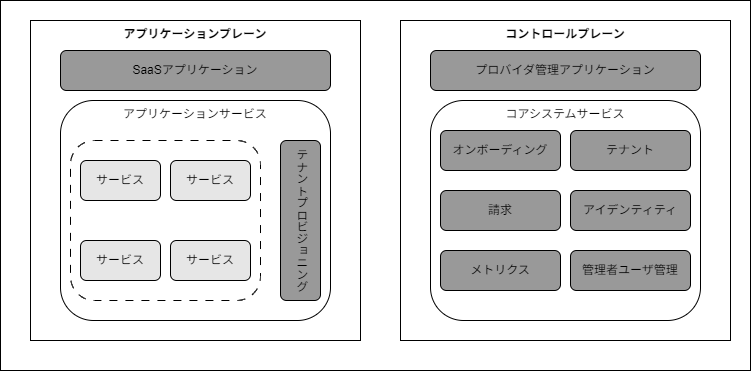

The diagram above was exported from draw.io. Its source (the exported page's mxGraphModel, read from the mxfile embedded in the PNG):
<mxGraphModel dx="1257" dy="675" grid="1" gridSize="10" guides="1" tooltips="1" connect="1" arrows="1" fold="1" page="1" pageScale="1" pageWidth="850" pageHeight="1100" math="0" shadow="0">
  <root>
    <mxCell id="0" />
    <mxCell id="1" parent="0" />
    <mxCell id="27" value="" style="rounded=0;whiteSpace=wrap;html=1;" vertex="1" parent="1">
      <mxGeometry x="110" y="110" width="750" height="370" as="geometry" />
    </mxCell>
    <mxCell id="2" value="&lt;b&gt;アプリケーションプレーン&lt;/b&gt;" style="rounded=0;whiteSpace=wrap;html=1;verticalAlign=top;" vertex="1" parent="1">
      <mxGeometry x="140" y="130" width="330" height="320" as="geometry" />
    </mxCell>
    <mxCell id="3" value="アプリケーションサービス" style="rounded=1;whiteSpace=wrap;html=1;verticalAlign=top;" vertex="1" parent="1">
      <mxGeometry x="170" y="210" width="270" height="220" as="geometry" />
    </mxCell>
    <mxCell id="5" value="" style="rounded=1;whiteSpace=wrap;html=1;dashed=1;dashPattern=8 8;" vertex="1" parent="1">
      <mxGeometry x="180" y="250" width="190" height="160" as="geometry" />
    </mxCell>
    <mxCell id="6" value="テナントプロビジョニング" style="rounded=1;whiteSpace=wrap;html=1;fillColor=#999999;textDirection=vertical-lr;" vertex="1" parent="1">
      <mxGeometry x="390" y="250" width="40" height="160" as="geometry" />
    </mxCell>
    <mxCell id="4" value="サービス" style="rounded=1;whiteSpace=wrap;html=1;fillColor=#E6E6E6;" vertex="1" parent="1">
      <mxGeometry x="190" y="270" width="80" height="40" as="geometry" />
    </mxCell>
    <mxCell id="7" value="サービス" style="rounded=1;whiteSpace=wrap;html=1;fillColor=#E6E6E6;" vertex="1" parent="1">
      <mxGeometry x="280" y="270" width="80" height="40" as="geometry" />
    </mxCell>
    <mxCell id="8" value="サービス" style="rounded=1;whiteSpace=wrap;html=1;fillColor=#E6E6E6;" vertex="1" parent="1">
      <mxGeometry x="190" y="350" width="80" height="40" as="geometry" />
    </mxCell>
    <mxCell id="9" value="サービス" style="rounded=1;whiteSpace=wrap;html=1;fillColor=#E6E6E6;" vertex="1" parent="1">
      <mxGeometry x="280" y="350" width="80" height="40" as="geometry" />
    </mxCell>
    <mxCell id="11" value="SaaSアプリケーション" style="rounded=1;whiteSpace=wrap;html=1;fillColor=#999999;" vertex="1" parent="1">
      <mxGeometry x="170" y="160" width="270" height="40" as="geometry" />
    </mxCell>
    <mxCell id="12" value="&lt;b&gt;コントロールプレーン&lt;/b&gt;" style="rounded=0;whiteSpace=wrap;html=1;verticalAlign=top;" vertex="1" parent="1">
      <mxGeometry x="510" y="130" width="330" height="320" as="geometry" />
    </mxCell>
    <mxCell id="13" value="コアシステムサービス" style="rounded=1;whiteSpace=wrap;html=1;verticalAlign=top;" vertex="1" parent="1">
      <mxGeometry x="540" y="210" width="270" height="220" as="geometry" />
    </mxCell>
    <mxCell id="20" value="プロバイダ管理アプリケーション" style="rounded=1;whiteSpace=wrap;html=1;fillColor=#999999;" vertex="1" parent="1">
      <mxGeometry x="540" y="160" width="270" height="40" as="geometry" />
    </mxCell>
    <mxCell id="21" value="オンボーディング" style="rounded=1;whiteSpace=wrap;html=1;fillColor=#999999;" vertex="1" parent="1">
      <mxGeometry x="550" y="240" width="120" height="40" as="geometry" />
    </mxCell>
    <mxCell id="22" value="テナント" style="rounded=1;whiteSpace=wrap;html=1;fillColor=#999999;" vertex="1" parent="1">
      <mxGeometry x="680" y="240" width="120" height="40" as="geometry" />
    </mxCell>
    <mxCell id="23" value="請求" style="rounded=1;whiteSpace=wrap;html=1;fillColor=#999999;" vertex="1" parent="1">
      <mxGeometry x="550" y="300" width="120" height="40" as="geometry" />
    </mxCell>
    <mxCell id="24" value="アイデンティティ" style="rounded=1;whiteSpace=wrap;html=1;fillColor=#999999;" vertex="1" parent="1">
      <mxGeometry x="680" y="300" width="120" height="40" as="geometry" />
    </mxCell>
    <mxCell id="25" value="メトリクス" style="rounded=1;whiteSpace=wrap;html=1;fillColor=#999999;" vertex="1" parent="1">
      <mxGeometry x="550" y="360" width="120" height="40" as="geometry" />
    </mxCell>
    <mxCell id="26" value="管理者ユーザ管理" style="rounded=1;whiteSpace=wrap;html=1;fillColor=#999999;" vertex="1" parent="1">
      <mxGeometry x="680" y="360" width="120" height="40" as="geometry" />
    </mxCell>
  </root>
</mxGraphModel>